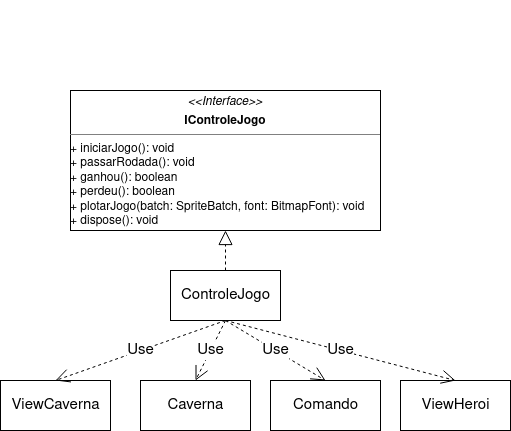

The diagram above was exported from draw.io. Its source (the exported page's mxGraphModel, read from the mxfile embedded in the PNG):
<mxGraphModel dx="1102" dy="602" grid="1" gridSize="10" guides="1" tooltips="1" connect="1" arrows="1" fold="1" page="1" pageScale="1" pageWidth="850" pageHeight="1100" math="0" shadow="0">
  <root>
    <mxCell id="0" />
    <mxCell id="1" parent="0" />
    <mxCell id="M0n_0nNfh-sxt7iaRK77-2" value="" style="text;strokeColor=none;fillColor=none;align=left;verticalAlign=middle;spacingTop=-1;spacingLeft=4;spacingRight=4;rotatable=0;labelPosition=right;points=[];portConstraint=eastwest;" vertex="1" parent="1">
      <mxGeometry x="360" y="200" width="20" height="14" as="geometry" />
    </mxCell>
    <mxCell id="M0n_0nNfh-sxt7iaRK77-4" value="&lt;p style=&quot;margin:0px;margin-top:4px;text-align:center;&quot;&gt;&lt;i&gt;&amp;lt;&amp;lt;Interface&amp;gt;&amp;gt;&lt;/i&gt;&lt;/p&gt;&lt;p style=&quot;margin:0px;margin-top:4px;text-align:center;&quot;&gt;&lt;b&gt;IControleJogo&lt;/b&gt;&lt;br&gt;&lt;/p&gt;&lt;hr size=&quot;1&quot;&gt;&lt;div&gt;+ iniciarJogo(): void&lt;br&gt;&lt;/div&gt;&lt;div&gt;+ passarRodada(): void&lt;br&gt;+ ganhou(): boolean&lt;br&gt;&lt;/div&gt;&lt;div&gt;+ perdeu(): boolean&lt;/div&gt;&lt;div&gt;&lt;/div&gt;&lt;div&gt;+ plotarJogo(batch: SpriteBatch, font: BitmapFont): void&lt;/div&gt;&lt;div&gt;+ dispose(): void&lt;br&gt;&lt;/div&gt;&lt;div&gt;&lt;br&gt;&lt;/div&gt;" style="verticalAlign=top;align=left;overflow=fill;fontSize=12;fontFamily=Helvetica;html=1;" vertex="1" parent="1">
      <mxGeometry x="280" y="290" width="310" height="140" as="geometry" />
    </mxCell>
    <mxCell id="M0n_0nNfh-sxt7iaRK77-5" value="ControleJogo" style="html=1;fontSize=15;" vertex="1" parent="1">
      <mxGeometry x="380" y="470" width="110" height="50" as="geometry" />
    </mxCell>
    <mxCell id="M0n_0nNfh-sxt7iaRK77-6" value="ViewCaverna" style="html=1;fontSize=15;" vertex="1" parent="1">
      <mxGeometry x="210" y="580" width="110" height="50" as="geometry" />
    </mxCell>
    <mxCell id="M0n_0nNfh-sxt7iaRK77-7" value="Caverna" style="html=1;fontSize=15;" vertex="1" parent="1">
      <mxGeometry x="350" y="580" width="110" height="50" as="geometry" />
    </mxCell>
    <mxCell id="M0n_0nNfh-sxt7iaRK77-8" value="&lt;div style=&quot;font-size: 15px;&quot;&gt;Comando&lt;/div&gt;" style="html=1;fontSize=15;" vertex="1" parent="1">
      <mxGeometry x="480" y="580" width="110" height="50" as="geometry" />
    </mxCell>
    <mxCell id="M0n_0nNfh-sxt7iaRK77-9" value="ViewHeroi" style="html=1;fontSize=15;" vertex="1" parent="1">
      <mxGeometry x="610" y="580" width="110" height="50" as="geometry" />
    </mxCell>
    <mxCell id="M0n_0nNfh-sxt7iaRK77-11" value="" style="endArrow=block;dashed=1;endFill=0;endSize=12;html=1;rounded=0;fontSize=15;exitX=0.5;exitY=0;exitDx=0;exitDy=0;entryX=0.5;entryY=1;entryDx=0;entryDy=0;" edge="1" parent="1" source="M0n_0nNfh-sxt7iaRK77-5" target="M0n_0nNfh-sxt7iaRK77-4">
      <mxGeometry width="160" relative="1" as="geometry">
        <mxPoint x="480" y="390" as="sourcePoint" />
        <mxPoint x="640" y="390" as="targetPoint" />
      </mxGeometry>
    </mxCell>
    <mxCell id="M0n_0nNfh-sxt7iaRK77-12" value="Use" style="endArrow=open;endSize=12;dashed=1;html=1;rounded=0;fontSize=15;exitX=0.5;exitY=1;exitDx=0;exitDy=0;entryX=0.5;entryY=0;entryDx=0;entryDy=0;" edge="1" parent="1" source="M0n_0nNfh-sxt7iaRK77-5" target="M0n_0nNfh-sxt7iaRK77-6">
      <mxGeometry width="160" relative="1" as="geometry">
        <mxPoint x="480" y="390" as="sourcePoint" />
        <mxPoint x="640" y="390" as="targetPoint" />
      </mxGeometry>
    </mxCell>
    <mxCell id="M0n_0nNfh-sxt7iaRK77-13" value="Use" style="endArrow=open;endSize=12;dashed=1;html=1;rounded=0;fontSize=15;exitX=0.5;exitY=1;exitDx=0;exitDy=0;entryX=0.5;entryY=0;entryDx=0;entryDy=0;" edge="1" parent="1" source="M0n_0nNfh-sxt7iaRK77-5" target="M0n_0nNfh-sxt7iaRK77-7">
      <mxGeometry width="160" relative="1" as="geometry">
        <mxPoint x="480" y="390" as="sourcePoint" />
        <mxPoint x="640" y="390" as="targetPoint" />
      </mxGeometry>
    </mxCell>
    <mxCell id="M0n_0nNfh-sxt7iaRK77-14" value="Use" style="endArrow=open;endSize=12;dashed=1;html=1;rounded=0;fontSize=15;exitX=0.5;exitY=1;exitDx=0;exitDy=0;entryX=0.5;entryY=0;entryDx=0;entryDy=0;" edge="1" parent="1" source="M0n_0nNfh-sxt7iaRK77-5" target="M0n_0nNfh-sxt7iaRK77-8">
      <mxGeometry width="160" relative="1" as="geometry">
        <mxPoint x="480" y="390" as="sourcePoint" />
        <mxPoint x="640" y="390" as="targetPoint" />
      </mxGeometry>
    </mxCell>
    <mxCell id="M0n_0nNfh-sxt7iaRK77-15" value="Use" style="endArrow=open;endSize=12;dashed=1;html=1;rounded=0;fontSize=15;exitX=0.5;exitY=1;exitDx=0;exitDy=0;entryX=0.5;entryY=0;entryDx=0;entryDy=0;" edge="1" parent="1" source="M0n_0nNfh-sxt7iaRK77-5" target="M0n_0nNfh-sxt7iaRK77-9">
      <mxGeometry width="160" relative="1" as="geometry">
        <mxPoint x="480" y="390" as="sourcePoint" />
        <mxPoint x="640" y="390" as="targetPoint" />
      </mxGeometry>
    </mxCell>
  </root>
</mxGraphModel>